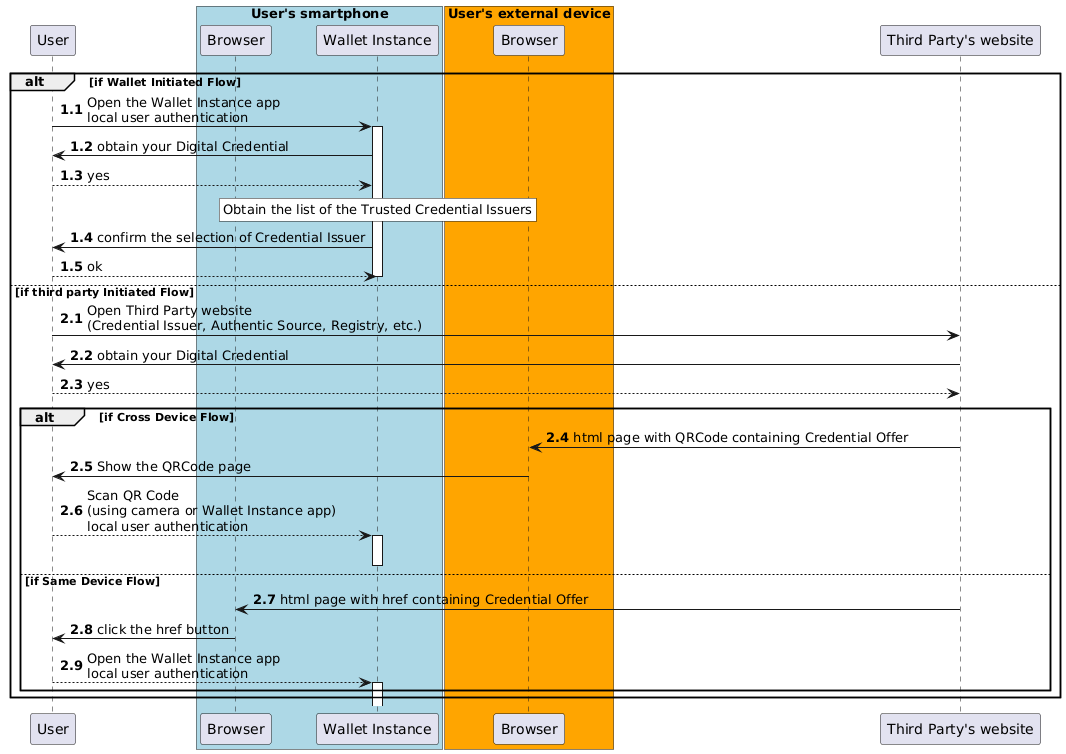

The diagram above was rendered by PlantUML. Its source (embedded in the PNG):
@startuml Credential Request Flow by the User
autonumber 1.1

participant "User" as u

box "User's smartphone" #LightBlue
participant "Browser" as br
participant "Wallet Instance" as w
end box

box "User's external device" #Orange
participant "Browser" as bre
end box

participant "Third Party's website" as i

alt if Wallet Initiated Flow

  u -> w: Open the Wallet Instance app\nlocal user authentication
  activate w
  w -> u: obtain your Digital Credential
  u --> w: yes

  rnote over w #WHITE
Obtain the list of the Trusted Credential Issuers
  endrnote

w->u: confirm the selection of Credential Issuer

u-->w: ok

  deactivate w

else if third party Initiated Flow

  autonumber 2.1

  u -> i: Open Third Party website\n(Credential Issuer, Authentic Source, Registry, etc.)
  i -> u: obtain your Digital Credential
  u --> i: yes

  alt if Cross Device Flow

i -> bre: html page with QRCode containing Credential Offer
bre -> u: Show the QRCode page
u --> w: Scan QR Code \n(using camera or Wallet Instance app)\nlocal user authentication
    activate w
' w -> w: Scan QR Code
deactivate w



  else if Same Device Flow

i -> br: html page with href containing Credential Offer
    br -> u: click the href button


    u --> w: Open the Wallet Instance app\nlocal user authentication
    activate w

end

end
@enduml